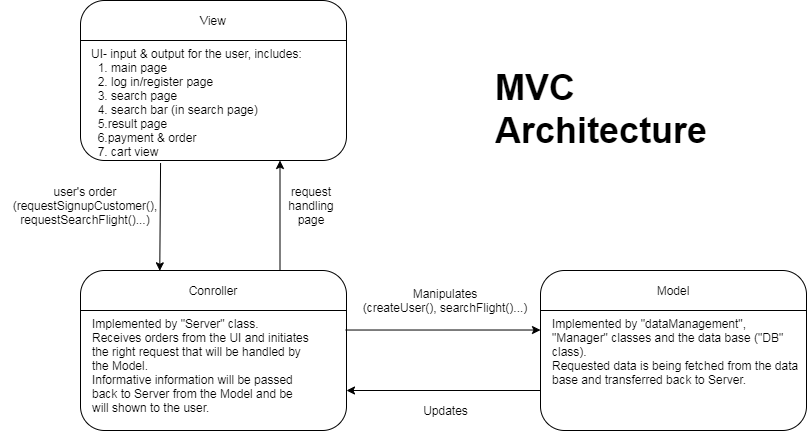

The diagram above was exported from draw.io. Its source (the exported page's mxGraphModel, read from the mxfile embedded in the PNG):
<mxGraphModel dx="1237" dy="648" grid="1" gridSize="10" guides="1" tooltips="1" connect="1" arrows="1" fold="1" page="1" pageScale="1" pageWidth="827" pageHeight="1169" math="0" shadow="0">
  <root>
    <mxCell id="WIyWlLk6GJQsqaUBKTNV-0" />
    <mxCell id="WIyWlLk6GJQsqaUBKTNV-1" parent="WIyWlLk6GJQsqaUBKTNV-0" />
    <mxCell id="cw9KkhdaydEH11zlMbDW-15" value="" style="group" vertex="1" connectable="0" parent="WIyWlLk6GJQsqaUBKTNV-1">
      <mxGeometry x="281" y="100" width="266" height="190" as="geometry" />
    </mxCell>
    <mxCell id="cw9KkhdaydEH11zlMbDW-26" value="" style="rounded=1;whiteSpace=wrap;html=1;" vertex="1" parent="WIyWlLk6GJQsqaUBKTNV-1">
      <mxGeometry x="80" y="320" width="266" height="160" as="geometry" />
    </mxCell>
    <mxCell id="cw9KkhdaydEH11zlMbDW-28" value="" style="endArrow=none;html=1;exitX=0;exitY=0.25;exitDx=0;exitDy=0;entryX=1;entryY=0.25;entryDx=0;entryDy=0;" edge="1" parent="WIyWlLk6GJQsqaUBKTNV-1" source="cw9KkhdaydEH11zlMbDW-26" target="cw9KkhdaydEH11zlMbDW-26">
      <mxGeometry width="50" height="50" relative="1" as="geometry">
        <mxPoint x="751" y="410" as="sourcePoint" />
        <mxPoint x="801" y="360" as="targetPoint" />
      </mxGeometry>
    </mxCell>
    <mxCell id="cw9KkhdaydEH11zlMbDW-22" value="" style="rounded=1;whiteSpace=wrap;html=1;" vertex="1" parent="WIyWlLk6GJQsqaUBKTNV-1">
      <mxGeometry x="540" y="320" width="266" height="160" as="geometry" />
    </mxCell>
    <mxCell id="cw9KkhdaydEH11zlMbDW-24" value="" style="endArrow=none;html=1;exitX=0;exitY=0.25;exitDx=0;exitDy=0;entryX=1;entryY=0.25;entryDx=0;entryDy=0;" edge="1" parent="WIyWlLk6GJQsqaUBKTNV-1" source="cw9KkhdaydEH11zlMbDW-22" target="cw9KkhdaydEH11zlMbDW-22">
      <mxGeometry width="50" height="50" relative="1" as="geometry">
        <mxPoint x="741" y="400" as="sourcePoint" />
        <mxPoint x="791" y="350" as="targetPoint" />
      </mxGeometry>
    </mxCell>
    <mxCell id="cw9KkhdaydEH11zlMbDW-27" value="Conroller" style="text;html=1;strokeColor=none;fillColor=none;align=center;verticalAlign=middle;whiteSpace=wrap;rounded=0;" vertex="1" parent="WIyWlLk6GJQsqaUBKTNV-1">
      <mxGeometry x="193" y="330" width="40" height="20" as="geometry" />
    </mxCell>
    <mxCell id="cw9KkhdaydEH11zlMbDW-23" value="Model" style="text;html=1;strokeColor=none;fillColor=none;align=center;verticalAlign=middle;whiteSpace=wrap;rounded=0;" vertex="1" parent="WIyWlLk6GJQsqaUBKTNV-1">
      <mxGeometry x="653" y="330" width="40" height="20" as="geometry" />
    </mxCell>
    <mxCell id="cw9KkhdaydEH11zlMbDW-35" value="&lt;div&gt;Implemented by &quot;Server&quot; class.&lt;br&gt;Receives orders from the UI and initiates the right request that will be handled by the Model.&lt;br&gt;Informative information will be passed back to Server from the Model and be will shown to the user.&lt;/div&gt;" style="text;strokeColor=none;fillColor=none;align=left;verticalAlign=top;rounded=0;fontColor=#000000;labelBorderColor=none;labelPosition=center;verticalLabelPosition=middle;whiteSpace=wrap;html=1;" vertex="1" parent="WIyWlLk6GJQsqaUBKTNV-1">
      <mxGeometry x="90" y="360" width="221" height="110" as="geometry" />
    </mxCell>
    <mxCell id="cw9KkhdaydEH11zlMbDW-37" value="&lt;div&gt;Implemented by &quot;dataManagement&quot;, &quot;Manager&quot; classes and the data base (&quot;DB&quot; class).&lt;/div&gt;&lt;div&gt;Requested data is being fetched from the data base and transferred back to Server.&lt;/div&gt;&lt;div&gt;&lt;br&gt;&lt;/div&gt;" style="text;strokeColor=none;fillColor=none;align=left;verticalAlign=top;rounded=0;fontColor=#000000;labelBorderColor=none;labelPosition=center;verticalLabelPosition=middle;whiteSpace=wrap;html=1;" vertex="1" parent="WIyWlLk6GJQsqaUBKTNV-1">
      <mxGeometry x="550" y="360" width="250" height="110" as="geometry" />
    </mxCell>
    <mxCell id="cw9KkhdaydEH11zlMbDW-39" value="" style="endArrow=classic;html=1;fontColor=#000000;exitX=0.997;exitY=0.372;exitDx=0;exitDy=0;exitPerimeter=0;entryX=0;entryY=0.372;entryDx=0;entryDy=0;entryPerimeter=0;" edge="1" parent="WIyWlLk6GJQsqaUBKTNV-1" source="cw9KkhdaydEH11zlMbDW-26" target="cw9KkhdaydEH11zlMbDW-22">
      <mxGeometry width="50" height="50" relative="1" as="geometry">
        <mxPoint x="450" y="290" as="sourcePoint" />
        <mxPoint x="500" y="240" as="targetPoint" />
      </mxGeometry>
    </mxCell>
    <mxCell id="cw9KkhdaydEH11zlMbDW-10" value="" style="rounded=1;whiteSpace=wrap;html=1;" vertex="1" parent="WIyWlLk6GJQsqaUBKTNV-1">
      <mxGeometry x="80" y="50" width="266" height="160" as="geometry" />
    </mxCell>
    <mxCell id="cw9KkhdaydEH11zlMbDW-13" value="" style="endArrow=none;html=1;exitX=0;exitY=0.25;exitDx=0;exitDy=0;entryX=1;entryY=0.25;entryDx=0;entryDy=0;" edge="1" parent="WIyWlLk6GJQsqaUBKTNV-1" source="cw9KkhdaydEH11zlMbDW-10" target="cw9KkhdaydEH11zlMbDW-10">
      <mxGeometry width="50" height="50" relative="1" as="geometry">
        <mxPoint x="540" y="340" as="sourcePoint" />
        <mxPoint x="590" y="290" as="targetPoint" />
      </mxGeometry>
    </mxCell>
    <mxCell id="cw9KkhdaydEH11zlMbDW-31" value="&lt;div&gt;UI- input &amp;amp; output for the user, includes:&lt;br&gt;&amp;nbsp; 1. main page&lt;/div&gt;&lt;div&gt;&amp;nbsp; 2. log in/register page&lt;/div&gt;&lt;div&gt;&amp;nbsp; 3. search page&lt;/div&gt;&lt;div&gt;&amp;nbsp; 4. search bar (in search page)&lt;/div&gt;&lt;div&gt;&amp;nbsp; 5.result page&lt;/div&gt;&lt;div&gt;&lt;span&gt;&amp;nbsp; 6.payment &amp;amp; order&lt;/span&gt;&lt;/div&gt;&lt;div&gt;&lt;span&gt;&amp;nbsp; 7. cart view&lt;/span&gt;&lt;/div&gt;&lt;div&gt;&amp;nbsp;&lt;/div&gt;&lt;div&gt;&lt;br&gt;&lt;/div&gt;" style="text;strokeColor=none;fillColor=none;align=left;verticalAlign=top;rounded=0;fontColor=#000000;labelBorderColor=none;labelPosition=center;verticalLabelPosition=middle;whiteSpace=wrap;html=1;" vertex="1" parent="WIyWlLk6GJQsqaUBKTNV-1">
      <mxGeometry x="89" y="90" width="221" height="100" as="geometry" />
    </mxCell>
    <mxCell id="cw9KkhdaydEH11zlMbDW-19" value="View" style="text;html=1;strokeColor=none;fillColor=none;align=center;verticalAlign=middle;whiteSpace=wrap;rounded=0;" vertex="1" parent="WIyWlLk6GJQsqaUBKTNV-1">
      <mxGeometry x="193" y="60" width="40" height="20" as="geometry" />
    </mxCell>
    <mxCell id="cw9KkhdaydEH11zlMbDW-43" value="" style="endArrow=classic;html=1;fontColor=#000000;exitX=0.301;exitY=1.016;exitDx=0;exitDy=0;entryX=0.298;entryY=0.002;entryDx=0;entryDy=0;exitPerimeter=0;entryPerimeter=0;" edge="1" parent="WIyWlLk6GJQsqaUBKTNV-1" source="cw9KkhdaydEH11zlMbDW-10" target="cw9KkhdaydEH11zlMbDW-26">
      <mxGeometry width="50" height="50" relative="1" as="geometry">
        <mxPoint x="200" y="266" as="sourcePoint" />
        <mxPoint x="500" y="230" as="targetPoint" />
      </mxGeometry>
    </mxCell>
    <mxCell id="cw9KkhdaydEH11zlMbDW-44" value="" style="endArrow=classic;html=1;fontColor=#000000;exitX=0.75;exitY=0;exitDx=0;exitDy=0;entryX=0.75;entryY=1;entryDx=0;entryDy=0;" edge="1" parent="WIyWlLk6GJQsqaUBKTNV-1" source="cw9KkhdaydEH11zlMbDW-26" target="cw9KkhdaydEH11zlMbDW-10">
      <mxGeometry width="50" height="50" relative="1" as="geometry">
        <mxPoint x="156.5" y="220" as="sourcePoint" />
        <mxPoint x="156.5" y="330" as="targetPoint" />
      </mxGeometry>
    </mxCell>
    <mxCell id="cw9KkhdaydEH11zlMbDW-45" value="user's order&lt;br&gt;(requestSignupCustomer(), requestSearchFlight()...)" style="text;html=1;strokeColor=none;fillColor=none;align=center;verticalAlign=middle;whiteSpace=wrap;rounded=0;fontColor=#000000;" vertex="1" parent="WIyWlLk6GJQsqaUBKTNV-1">
      <mxGeometry y="230" width="170" height="50" as="geometry" />
    </mxCell>
    <mxCell id="cw9KkhdaydEH11zlMbDW-46" value="request handling page" style="text;html=1;strokeColor=none;fillColor=none;align=center;verticalAlign=middle;whiteSpace=wrap;rounded=0;fontColor=#000000;" vertex="1" parent="WIyWlLk6GJQsqaUBKTNV-1">
      <mxGeometry x="276" y="235" width="70" height="40" as="geometry" />
    </mxCell>
    <mxCell id="cw9KkhdaydEH11zlMbDW-47" value="" style="endArrow=classic;html=1;fontColor=#000000;exitX=0;exitY=0.75;exitDx=0;exitDy=0;entryX=1;entryY=0.75;entryDx=0;entryDy=0;" edge="1" parent="WIyWlLk6GJQsqaUBKTNV-1" source="cw9KkhdaydEH11zlMbDW-22" target="cw9KkhdaydEH11zlMbDW-26">
      <mxGeometry width="50" height="50" relative="1" as="geometry">
        <mxPoint x="355.202" y="389.52" as="sourcePoint" />
        <mxPoint x="500" y="389.52" as="targetPoint" />
      </mxGeometry>
    </mxCell>
    <mxCell id="cw9KkhdaydEH11zlMbDW-48" value="Manipulates&lt;br&gt;(createUser(), searchFlight()...)" style="text;html=1;strokeColor=none;fillColor=none;align=center;verticalAlign=middle;whiteSpace=wrap;rounded=0;fontColor=#000000;" vertex="1" parent="WIyWlLk6GJQsqaUBKTNV-1">
      <mxGeometry x="360" y="320" width="170" height="60" as="geometry" />
    </mxCell>
    <mxCell id="cw9KkhdaydEH11zlMbDW-51" value="Updates" style="text;html=1;strokeColor=none;fillColor=none;align=center;verticalAlign=middle;whiteSpace=wrap;rounded=0;fontColor=#000000;" vertex="1" parent="WIyWlLk6GJQsqaUBKTNV-1">
      <mxGeometry x="387.5" y="450" width="115" height="20" as="geometry" />
    </mxCell>
    <mxCell id="cw9KkhdaydEH11zlMbDW-52" value="&lt;h1&gt;&lt;font style=&quot;font-size: 36px&quot;&gt;MVC Architecture&lt;/font&gt;&lt;/h1&gt;" style="text;html=1;strokeColor=none;fillColor=none;spacing=5;spacingTop=-20;whiteSpace=wrap;overflow=hidden;rounded=0;fontColor=#000000;" vertex="1" parent="WIyWlLk6GJQsqaUBKTNV-1">
      <mxGeometry x="490" y="110" width="310" height="112.5" as="geometry" />
    </mxCell>
  </root>
</mxGraphModel>